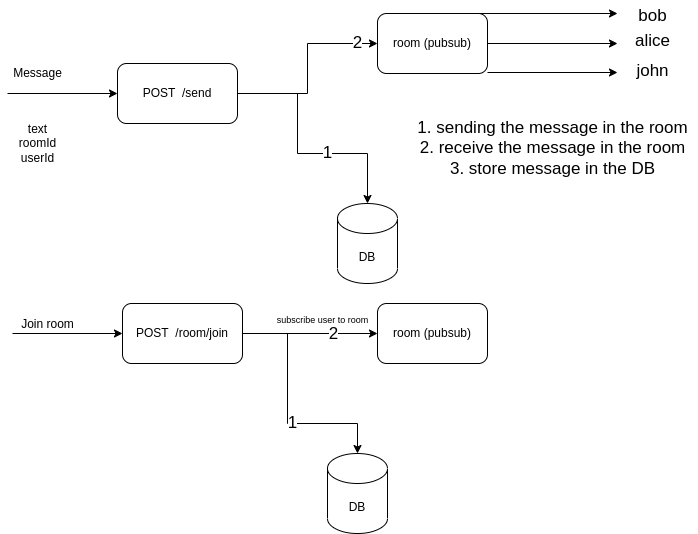

The diagram above was exported from draw.io. Its source (the exported page's mxGraphModel, read from the mxfile embedded in the PNG):
<mxGraphModel dx="828" dy="489" grid="1" gridSize="10" guides="1" tooltips="1" connect="1" arrows="1" fold="1" page="1" pageScale="1" pageWidth="850" pageHeight="1100" math="0" shadow="0">
  <root>
    <mxCell id="0" />
    <mxCell id="1" parent="0" />
    <mxCell id="preU_8m_LF_nf618f4Tc-9" value="" style="edgeStyle=orthogonalEdgeStyle;rounded=0;orthogonalLoop=1;jettySize=auto;html=1;fontSize=17;" edge="1" parent="1" source="preU_8m_LF_nf618f4Tc-1" target="preU_8m_LF_nf618f4Tc-8">
      <mxGeometry relative="1" as="geometry" />
    </mxCell>
    <mxCell id="preU_8m_LF_nf618f4Tc-22" value="2" style="edgeLabel;html=1;align=center;verticalAlign=middle;resizable=0;points=[];fontSize=17;" vertex="1" connectable="0" parent="preU_8m_LF_nf618f4Tc-9">
      <mxGeometry x="0.7789" y="1" relative="1" as="geometry">
        <mxPoint as="offset" />
      </mxGeometry>
    </mxCell>
    <mxCell id="preU_8m_LF_nf618f4Tc-1" value="POST&amp;nbsp; /send" style="rounded=1;whiteSpace=wrap;html=1;" vertex="1" parent="1">
      <mxGeometry x="210" y="90" width="120" height="60" as="geometry" />
    </mxCell>
    <mxCell id="preU_8m_LF_nf618f4Tc-4" value="" style="endArrow=classic;html=1;rounded=0;entryX=0;entryY=0.5;entryDx=0;entryDy=0;" edge="1" parent="1" target="preU_8m_LF_nf618f4Tc-1">
      <mxGeometry width="50" height="50" relative="1" as="geometry">
        <mxPoint x="100" y="120" as="sourcePoint" />
        <mxPoint x="160" y="100" as="targetPoint" />
      </mxGeometry>
    </mxCell>
    <mxCell id="preU_8m_LF_nf618f4Tc-5" value="Message" style="text;html=1;align=center;verticalAlign=middle;resizable=0;points=[];autosize=1;strokeColor=none;fillColor=none;" vertex="1" parent="1">
      <mxGeometry x="100" y="90" width="60" height="20" as="geometry" />
    </mxCell>
    <mxCell id="preU_8m_LF_nf618f4Tc-6" value="text&lt;br&gt;roomId&lt;br&gt;userId" style="text;html=1;align=center;verticalAlign=middle;resizable=0;points=[];autosize=1;strokeColor=none;fillColor=none;" vertex="1" parent="1">
      <mxGeometry x="105" y="145" width="50" height="50" as="geometry" />
    </mxCell>
    <mxCell id="preU_8m_LF_nf618f4Tc-7" value="&lt;font style=&quot;font-size: 17px&quot;&gt;1. sending the message in the room&lt;br&gt;2. receive the message in the room&lt;br&gt;3. store message in the DB&lt;br&gt;&lt;/font&gt;" style="text;html=1;align=center;verticalAlign=middle;resizable=0;points=[];autosize=1;strokeColor=none;fillColor=none;" vertex="1" parent="1">
      <mxGeometry x="500" y="150" width="290" height="50" as="geometry" />
    </mxCell>
    <mxCell id="preU_8m_LF_nf618f4Tc-10" style="edgeStyle=orthogonalEdgeStyle;rounded=0;orthogonalLoop=1;jettySize=auto;html=1;fontSize=17;" edge="1" parent="1" source="preU_8m_LF_nf618f4Tc-8">
      <mxGeometry relative="1" as="geometry">
        <mxPoint x="710" y="70" as="targetPoint" />
      </mxGeometry>
    </mxCell>
    <mxCell id="preU_8m_LF_nf618f4Tc-8" value="room (pubsub)" style="rounded=1;whiteSpace=wrap;html=1;direction=west;" vertex="1" parent="1">
      <mxGeometry x="470" y="40" width="110" height="60" as="geometry" />
    </mxCell>
    <mxCell id="preU_8m_LF_nf618f4Tc-11" style="edgeStyle=orthogonalEdgeStyle;rounded=0;orthogonalLoop=1;jettySize=auto;html=1;fontSize=17;" edge="1" parent="1">
      <mxGeometry relative="1" as="geometry">
        <mxPoint x="710" y="40" as="targetPoint" />
        <mxPoint x="560" y="40" as="sourcePoint" />
      </mxGeometry>
    </mxCell>
    <mxCell id="preU_8m_LF_nf618f4Tc-12" style="edgeStyle=orthogonalEdgeStyle;rounded=0;orthogonalLoop=1;jettySize=auto;html=1;fontSize=17;" edge="1" parent="1">
      <mxGeometry relative="1" as="geometry">
        <mxPoint x="710" y="99" as="targetPoint" />
        <mxPoint x="580" y="99" as="sourcePoint" />
      </mxGeometry>
    </mxCell>
    <mxCell id="preU_8m_LF_nf618f4Tc-13" value="bob" style="text;html=1;align=center;verticalAlign=middle;resizable=0;points=[];autosize=1;strokeColor=none;fillColor=none;fontSize=17;" vertex="1" parent="1">
      <mxGeometry x="725" y="27.5" width="40" height="30" as="geometry" />
    </mxCell>
    <mxCell id="preU_8m_LF_nf618f4Tc-14" value="alice" style="text;html=1;align=center;verticalAlign=middle;resizable=0;points=[];autosize=1;strokeColor=none;fillColor=none;fontSize=17;" vertex="1" parent="1">
      <mxGeometry x="720" y="52.5" width="50" height="30" as="geometry" />
    </mxCell>
    <mxCell id="preU_8m_LF_nf618f4Tc-15" value="john" style="text;html=1;align=center;verticalAlign=middle;resizable=0;points=[];autosize=1;strokeColor=none;fillColor=none;fontSize=17;" vertex="1" parent="1">
      <mxGeometry x="720" y="82.5" width="50" height="30" as="geometry" />
    </mxCell>
    <mxCell id="preU_8m_LF_nf618f4Tc-20" value="&lt;span style=&quot;font-size: 12px&quot;&gt;DB&lt;/span&gt;" style="shape=cylinder3;whiteSpace=wrap;html=1;boundedLbl=1;backgroundOutline=1;size=15;fontSize=17;" vertex="1" parent="1">
      <mxGeometry x="430" y="230" width="60" height="80" as="geometry" />
    </mxCell>
    <mxCell id="preU_8m_LF_nf618f4Tc-23" value="1" style="edgeStyle=orthogonalEdgeStyle;rounded=0;orthogonalLoop=1;jettySize=auto;html=1;fontSize=17;entryX=0.5;entryY=0;entryDx=0;entryDy=0;entryPerimeter=0;" edge="1" parent="1" target="preU_8m_LF_nf618f4Tc-20">
      <mxGeometry relative="1" as="geometry">
        <mxPoint x="390" y="120" as="sourcePoint" />
        <mxPoint x="520" y="190" as="targetPoint" />
        <Array as="points">
          <mxPoint x="390" y="180" />
          <mxPoint x="460" y="180" />
        </Array>
      </mxGeometry>
    </mxCell>
    <mxCell id="preU_8m_LF_nf618f4Tc-35" style="edgeStyle=orthogonalEdgeStyle;rounded=0;orthogonalLoop=1;jettySize=auto;html=1;entryX=1;entryY=0.5;entryDx=0;entryDy=0;fontSize=17;strokeWidth=1;" edge="1" parent="1" source="preU_8m_LF_nf618f4Tc-25" target="preU_8m_LF_nf618f4Tc-30">
      <mxGeometry relative="1" as="geometry" />
    </mxCell>
    <mxCell id="preU_8m_LF_nf618f4Tc-25" value="POST&amp;nbsp; /room/join" style="rounded=1;whiteSpace=wrap;html=1;" vertex="1" parent="1">
      <mxGeometry x="215" y="330" width="120" height="60" as="geometry" />
    </mxCell>
    <mxCell id="preU_8m_LF_nf618f4Tc-26" value="" style="endArrow=classic;html=1;rounded=0;entryX=0;entryY=0.5;entryDx=0;entryDy=0;" edge="1" parent="1" target="preU_8m_LF_nf618f4Tc-25">
      <mxGeometry width="50" height="50" relative="1" as="geometry">
        <mxPoint x="105" y="360" as="sourcePoint" />
        <mxPoint x="165" y="340" as="targetPoint" />
      </mxGeometry>
    </mxCell>
    <mxCell id="preU_8m_LF_nf618f4Tc-27" value="&lt;font style=&quot;font-size: 12px&quot;&gt;Join room&lt;/font&gt;" style="text;html=1;align=center;verticalAlign=middle;resizable=0;points=[];autosize=1;strokeColor=none;fillColor=none;fontSize=17;" vertex="1" parent="1">
      <mxGeometry x="105" y="335" width="70" height="30" as="geometry" />
    </mxCell>
    <mxCell id="preU_8m_LF_nf618f4Tc-28" value="2" style="edgeLabel;html=1;align=center;verticalAlign=middle;resizable=0;points=[];fontSize=17;" vertex="1" connectable="0" parent="1">
      <mxGeometry x="425" y="360" as="geometry" />
    </mxCell>
    <mxCell id="preU_8m_LF_nf618f4Tc-30" value="room (pubsub)" style="rounded=1;whiteSpace=wrap;html=1;direction=west;" vertex="1" parent="1">
      <mxGeometry x="470" y="330" width="110" height="60" as="geometry" />
    </mxCell>
    <mxCell id="preU_8m_LF_nf618f4Tc-33" value="&lt;span style=&quot;font-size: 12px&quot;&gt;DB&lt;/span&gt;" style="shape=cylinder3;whiteSpace=wrap;html=1;boundedLbl=1;backgroundOutline=1;size=15;fontSize=17;" vertex="1" parent="1">
      <mxGeometry x="420" y="480" width="60" height="80" as="geometry" />
    </mxCell>
    <mxCell id="preU_8m_LF_nf618f4Tc-34" value="1" style="edgeStyle=orthogonalEdgeStyle;rounded=0;orthogonalLoop=1;jettySize=auto;html=1;fontSize=17;entryX=0.5;entryY=0;entryDx=0;entryDy=0;entryPerimeter=0;" edge="1" parent="1" target="preU_8m_LF_nf618f4Tc-33">
      <mxGeometry relative="1" as="geometry">
        <mxPoint x="380" y="360" as="sourcePoint" />
        <mxPoint x="510" y="460" as="targetPoint" />
        <Array as="points">
          <mxPoint x="380" y="450" />
          <mxPoint x="450" y="450" />
        </Array>
      </mxGeometry>
    </mxCell>
    <mxCell id="preU_8m_LF_nf618f4Tc-36" value="&lt;font style=&quot;font-size: 9px&quot;&gt;subscribe user to room&lt;/font&gt;" style="text;html=1;align=center;verticalAlign=middle;resizable=0;points=[];autosize=1;strokeColor=none;fillColor=none;fontSize=17;" vertex="1" parent="1">
      <mxGeometry x="360" y="330" width="110" height="30" as="geometry" />
    </mxCell>
  </root>
</mxGraphModel>